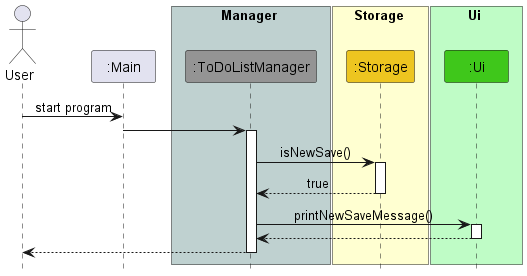

The diagram above was rendered by PlantUML. Its source (embedded in the PNG):
@startuml
!include Style.puml

actor User

participant ":Main" as Main

box Manager COLOR_MAIN_LIGHT
participant ":ToDoListManager" as ToDoListManager COLOR_MAIN
end box

box Storage COLOR_STORAGE_LIGHT
participant ":Storage" as Storage COLOR_STORAGE
end box

box Ui COLOR_UI_LIGHT
participant ":Ui" as Ui COLOR_UI

User -> Main: start program
Main -> ToDoListManager
activate ToDoListManager
ToDoListManager -> Storage: isNewSave()
activate Storage
Storage --> ToDoListManager: true
deactivate Storage
ToDoListManager -> Ui: printNewSaveMessage()
activate Ui
Ui --> ToDoListManager
deactivate Ui
ToDoListManager --> User
deactivate ToDoListManager
@enduml